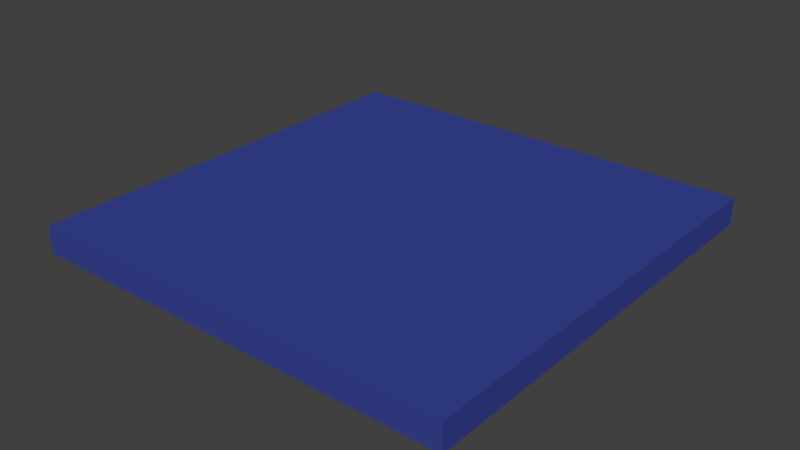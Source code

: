 # Source: Ocean.blend  (saved by Blender 2.79.0; exported with 4.5.12 LTS)
import bpy
from mathutils import Matrix  # noqa: F401  (used for matrix-valued properties, if any)

bpy.ops.wm.read_factory_settings(use_empty=True)
scene = bpy.context.scene
scene.name = 'Scene'

# ---- collections
col_collection_1 = bpy.data.collections.new('Collection 1'); scene.collection.children.link(col_collection_1)

# ---- materials (node trees are filled in below, after node groups)
mat_material_001 = bpy.data.materials.new('Material.001')
mat_material_001.alpha_threshold = 0.0
mat_material_001.use_transparent_shadow = False
mat_material_001.diffuse_color = (0.04037, 0.058, 0.3015, 1.0)
mat_material_001.roughness = 0.5
mat_material_001.specular_intensity = 0.0

# ---- material node trees

# ---- world
world_world = bpy.data.worlds.new('World'); scene.world = world_world
world_world.color = (0.05088, 0.05088, 0.05088)
world_world.use_sun_shadow = False
world_world.sun_shadow_jitter_overblur = 0.0
world_world.cycles.sampling_method = 'MANUAL'

# ---- meshes
me_cube_001 = bpy.data.meshes.new('Cube.001')
me_cube_001.from_pydata([(-1.0, -1.0, -1.0), (-1.0, -1.0, 1.0), (-1.0, 1.0, -1.0), (-1.0, 1.0, 1.0), (1.0, -1.0, -1.0), (1.0, -1.0, 1.0), (1.0, 1.0, -1.0), (1.0, 1.0, 1.0)], [], [(0, 1, 3, 2), (2, 3, 7, 6), (6, 7, 5, 4), (4, 5, 1, 0), (2, 6, 4, 0), (7, 3, 1, 5)])
me_cube_001.materials.append(mat_material_001)
me_cube_001.use_remesh_preserve_volume = False
me_cube_001.use_remesh_preserve_attributes = False
me_cube_001.use_mirror_vertex_groups = False
me_cube_001.update()

# ---- objects
ob_cube = bpy.data.objects.new('Cube', me_cube_001)

# ---- transforms, parenting, visibility, modifiers, constraints
ob_cube.location = (0.0, 0.0, 0.0)
ob_cube.scale = (16.0, 16.0, 1.0)
ob_cube.lineart.crease_threshold = 0.0

# ---- collection membership
col_collection_1.objects.link(ob_cube)

# ---- scene / render settings (as saved in the file)
scene.frame_start = 1; scene.frame_end = 1; scene.frame_set(1)
scene.render.engine = 'BLENDER_EEVEE_NEXT'
scene.render.resolution_percentage = 50
scene.render.dither_intensity = 0.0
scene.cycles.use_denoising = False
scene.cycles.samples = 128
scene.cycles.sampling_pattern = 'TABULATED_SOBOL'
scene.cycles.use_adaptive_sampling = False
scene.cycles.use_light_tree = False
scene.cycles.blur_glossy = 0.0
scene.cycles.sample_clamp_indirect = 0.0
scene.view_settings.view_transform = 'Standard'
bpy.context.view_layer.update()

# ---- added for rendering (the .blend has no active camera and no usable light): camera, sun
cam_auto = bpy.data.cameras.new('AutoCamera')
cam_auto.lens = 50.0
cam_auto.sensor_width = 36.0
cam_auto.clip_end = 1000.0
ob_auto_camera = bpy.data.objects.new('AutoCamera', cam_auto)
scene.collection.objects.link(ob_auto_camera)
ob_auto_camera.location = (41.9118, -50.2941, 33.5294)
ob_auto_camera.rotation_euler = (1.09748, -7.21219e-08, 0.694738)
scene.camera = ob_auto_camera
light_auto_sun = bpy.data.lights.new('AutoSun', 'SUN')
light_auto_sun.energy = 3.0
light_auto_sun.angle = 0.0523599
ob_auto_sun = bpy.data.objects.new('AutoSun', light_auto_sun)
scene.collection.objects.link(ob_auto_sun)
ob_auto_sun.rotation_euler = (0.872665, 0.174533, 0.523599)
bpy.context.view_layer.update()
